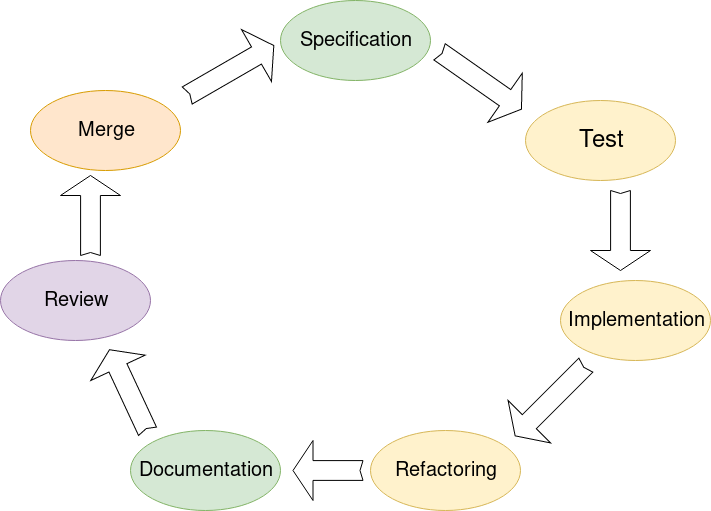

The diagram above was exported from draw.io. Its source (the exported page's mxGraphModel, read from the mxfile embedded in the PNG):
<mxGraphModel dx="1182" dy="724" grid="1" gridSize="10" guides="1" tooltips="1" connect="1" arrows="1" fold="1" page="1" pageScale="1" pageWidth="2000" pageHeight="2000" math="0" shadow="0">
  <root>
    <mxCell id="0" />
    <mxCell id="1" parent="0" />
    <mxCell id="VVQ11YBbv8QGtoU26b4T-1" value="" style="html=1;shadow=0;dashed=0;align=center;verticalAlign=middle;shape=mxgraph.arrows2.arrow;dy=0.67;dx=20;notch=3;rotation=35;" vertex="1" parent="1">
      <mxGeometry x="620" y="100" width="100" height="60" as="geometry" />
    </mxCell>
    <mxCell id="VVQ11YBbv8QGtoU26b4T-3" value="&lt;font style=&quot;font-size: 20px&quot;&gt;Specification&lt;/font&gt;" style="ellipse;whiteSpace=wrap;html=1;fillColor=#d5e8d4;strokeColor=#82b366;" vertex="1" parent="1">
      <mxGeometry x="470" y="50" width="150" height="80" as="geometry" />
    </mxCell>
    <mxCell id="VVQ11YBbv8QGtoU26b4T-4" value="&lt;font style=&quot;font-size: 24px&quot;&gt;Test&lt;/font&gt;" style="ellipse;whiteSpace=wrap;html=1;fillColor=#fff2cc;strokeColor=#d6b656;" vertex="1" parent="1">
      <mxGeometry x="715" y="150" width="150" height="80" as="geometry" />
    </mxCell>
    <mxCell id="VVQ11YBbv8QGtoU26b4T-5" value="&lt;font style=&quot;font-size: 20px&quot;&gt;Implementation&lt;/font&gt;" style="ellipse;whiteSpace=wrap;html=1;fillColor=#fff2cc;strokeColor=#d6b656;" vertex="1" parent="1">
      <mxGeometry x="750" y="330" width="150" height="80" as="geometry" />
    </mxCell>
    <mxCell id="VVQ11YBbv8QGtoU26b4T-6" value="&lt;font style=&quot;font-size: 20px&quot;&gt;Refactoring&lt;/font&gt;" style="ellipse;whiteSpace=wrap;html=1;fillColor=#fff2cc;strokeColor=#d6b656;" vertex="1" parent="1">
      <mxGeometry x="560" y="480" width="150" height="80" as="geometry" />
    </mxCell>
    <mxCell id="VVQ11YBbv8QGtoU26b4T-7" value="&lt;font style=&quot;font-size: 20px&quot;&gt;Review&lt;/font&gt;" style="ellipse;whiteSpace=wrap;html=1;fillColor=#e1d5e7;strokeColor=#9673a6;" vertex="1" parent="1">
      <mxGeometry x="190" y="310" width="150" height="80" as="geometry" />
    </mxCell>
    <mxCell id="VVQ11YBbv8QGtoU26b4T-8" value="&lt;font style=&quot;font-size: 20px&quot;&gt;Merge&lt;/font&gt;" style="ellipse;whiteSpace=wrap;html=1;fillColor=#ffe6cc;strokeColor=#d79b00;" vertex="1" parent="1">
      <mxGeometry x="220" y="140" width="150" height="80" as="geometry" />
    </mxCell>
    <mxCell id="VVQ11YBbv8QGtoU26b4T-9" value="&lt;div style=&quot;font-size: 20px&quot;&gt;&lt;font style=&quot;font-size: 20px&quot;&gt;Documentation&lt;/font&gt;&lt;/div&gt;" style="ellipse;whiteSpace=wrap;html=1;fillColor=#d5e8d4;strokeColor=#82b366;" vertex="1" parent="1">
      <mxGeometry x="320" y="480" width="150" height="80" as="geometry" />
    </mxCell>
    <mxCell id="VVQ11YBbv8QGtoU26b4T-10" value="" style="html=1;shadow=0;dashed=0;align=center;verticalAlign=middle;shape=mxgraph.arrows2.arrow;dy=0.67;dx=20;notch=3;rotation=90;" vertex="1" parent="1">
      <mxGeometry x="770" y="250" width="80" height="60" as="geometry" />
    </mxCell>
    <mxCell id="VVQ11YBbv8QGtoU26b4T-11" value="" style="html=1;shadow=0;dashed=0;align=center;verticalAlign=middle;shape=mxgraph.arrows2.arrow;dy=0.67;dx=20;notch=3;rotation=135;" vertex="1" parent="1">
      <mxGeometry x="690" y="420" width="100" height="60" as="geometry" />
    </mxCell>
    <mxCell id="VVQ11YBbv8QGtoU26b4T-12" value="" style="html=1;shadow=0;dashed=0;align=center;verticalAlign=middle;shape=mxgraph.arrows2.arrow;dy=0.67;dx=20;notch=3;rotation=-180;" vertex="1" parent="1">
      <mxGeometry x="482.5" y="490" width="70" height="60" as="geometry" />
    </mxCell>
    <mxCell id="VVQ11YBbv8QGtoU26b4T-13" value="" style="html=1;shadow=0;dashed=0;align=center;verticalAlign=middle;shape=mxgraph.arrows2.arrow;dy=0.67;dx=20;notch=3;rotation=-115;" vertex="1" parent="1">
      <mxGeometry x="273" y="410" width="90" height="60" as="geometry" />
    </mxCell>
    <mxCell id="VVQ11YBbv8QGtoU26b4T-14" value="" style="html=1;shadow=0;dashed=0;align=center;verticalAlign=middle;shape=mxgraph.arrows2.arrow;dy=0.67;dx=20;notch=3;rotation=-90;" vertex="1" parent="1">
      <mxGeometry x="240" y="235" width="80" height="60" as="geometry" />
    </mxCell>
    <mxCell id="VVQ11YBbv8QGtoU26b4T-15" value="" style="html=1;shadow=0;dashed=0;align=center;verticalAlign=middle;shape=mxgraph.arrows2.arrow;dy=0.67;dx=20;notch=3;rotation=-30;" vertex="1" parent="1">
      <mxGeometry x="370" y="90" width="100" height="60" as="geometry" />
    </mxCell>
  </root>
</mxGraphModel>